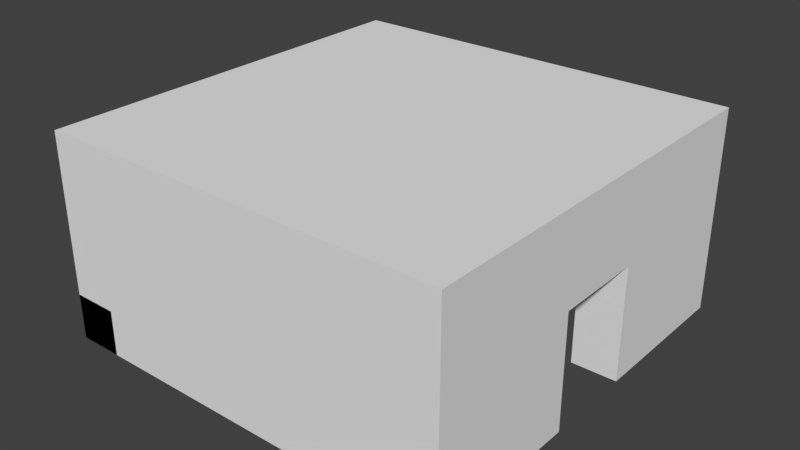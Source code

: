 # Source: RaumMitGegenueberliegendenTueren.blend  (saved by Blender 2.78.0; exported with 4.5.12 LTS)
import bpy
from mathutils import Matrix  # noqa: F401  (used for matrix-valued properties, if any)

bpy.ops.wm.read_factory_settings(use_empty=True)
scene = bpy.context.scene
scene.name = 'Scene'

# ---- collections
col_collection_1 = bpy.data.collections.new('Collection 1'); scene.collection.children.link(col_collection_1)

# ---- materials (node trees are filled in below, after node groups)
mat_material = bpy.data.materials.new('Material')
mat_material.alpha_threshold = 0.0
mat_material.use_transparent_shadow = False
mat_material.roughness = 0.5
mat_material.line_color = (0.0, 0.0, 0.0, 1.0)

# ---- material node trees

# ---- world
world_world = bpy.data.worlds.new('World'); scene.world = world_world
world_world.color = (0.05088, 0.05088, 0.05088)
world_world.use_sun_shadow = False
world_world.sun_shadow_jitter_overblur = 0.0
world_world.cycles.sampling_method = 'MANUAL'

# ---- meshes
me_cube = bpy.data.meshes.new('Cube')
me_cube.from_pydata([(1.0, 1.0, -1.0), (1.0, -1.0, -1.0), (-1.0, -1.0, -1.0), (-1.0, 1.0, -1.0), (1.0, 1.0, 1.0), (1.0, -1.0, 1.0), (-1.0, -1.0, 1.0), (-1.0, 1.0, 1.0), (1.0, 1.0, -1.0), (1.0, -1.0, -1.0), (-1.0, -1.0, -1.0), (-1.0, 1.0, -1.0), (1.0, 1.0, 1.0), (1.0, -1.0, 1.0), (-1.0, -1.0, 1.0), (-1.0, 1.0, 1.0), (1.0, 1.0, -1.0), (1.0, -1.0, -1.0), (1.0, 1.0, 1.0), (1.0, -1.0, 1.0), (15.0, 1.0, -1.0), (15.0, -1.0, -1.0), (15.0, 1.0, 1.0), (15.0, -1.0, 1.0), (1.0, 15.0, -1.0), (-1.0, 15.0, -1.0), (1.0, 15.0, 1.0), (-1.0, 15.0, 1.0), (15.0, -1.0, -1.0), (15.0, -1.0, 1.0), (15.0, 1.0, -1.0), (15.0, 1.0, 1.0), (17.0, -1.0, -1.0), (17.0, -1.0, 1.0), (17.0, 1.0, -1.0), (17.0, 1.0, 1.0), (15.0, 6.0, 1.0), (15.0, 6.0, -1.0), (17.0, 6.0, -1.0), (17.0, 6.0, 1.0), (-1.0, 15.0, -1.0), (-1.0, 15.0, 1.0), (-1.0, 17.0, -1.0), (-1.0, 17.0, 1.0), (1.0, 15.0, -1.0), (1.0, 15.0, 1.0), (1.0, 17.0, -1.0), (1.0, 17.0, 1.0), (6.0, 17.0, 1.0), (6.0, 17.0, -1.0), (6.0, 15.0, -1.0), (6.0, 15.0, 1.0), (15.0, 15.0, -1.0), (15.0, 15.0, 1.0), (15.0, 17.0, -1.0), (15.0, 17.0, 1.0), (17.0, 15.0, -1.0), (17.0, 15.0, 1.0), (17.0, 17.0, -1.0), (17.0, 17.0, 1.0), (15.0, 10.0, -1.0), (15.0, 10.0, 1.0), (17.0, 10.0, 1.0), (17.0, 10.0, -1.0), (10.0, 17.0, -1.0), (10.0, 15.0, -1.0), (10.0, 15.0, 1.0), (10.0, 17.0, 1.0), (1.0, 1.0, 6.0), (1.0, -1.0, 6.0), (-1.0, 1.0, 6.0), (-1.0, -1.0, 6.0), (1.0, 1.0, 6.0), (1.0, -1.0, 6.0), (15.0, 1.0, 6.0), (15.0, -1.0, 6.0), (1.0, 15.0, 6.0), (-1.0, 15.0, 6.0), (15.0, -1.0, 6.0), (15.0, 1.0, 6.0), (17.0, 1.0, 6.0), (17.0, -1.0, 6.0), (15.0, 6.0, 6.0), (17.0, 6.0, 6.0), (-1.0, 15.0, 6.0), (-1.0, 17.0, 6.0), (1.0, 17.0, 6.0), (1.0, 15.0, 6.0), (6.0, 17.0, 6.0), (6.0, 15.0, 6.0), (15.0, 15.0, 6.0), (15.0, 17.0, 6.0), (17.0, 17.0, 6.0), (17.0, 15.0, 6.0), (17.0, 10.0, 6.0), (15.0, 10.0, 6.0), (10.0, 15.0, 6.0), (10.0, 17.0, 6.0), (15.0, 6.0, 4.0), (15.0, 6.0, 6.0), (15.0, 8.0, 4.0), (15.0, 8.0, 6.0), (17.0, 6.0, 4.0), (17.0, 6.0, 6.0), (17.0, 8.0, 4.0), (17.0, 8.0, 6.0), (15.0, 10.0, 6.0), (15.0, 10.0, 4.0), (17.0, 10.0, 4.0), (17.0, 10.0, 6.0), (6.0, 15.0, 4.0), (6.0, 15.0, 6.0), (6.0, 17.0, 4.0), (6.0, 17.0, 6.0), (8.0, 15.0, 4.0), (8.0, 15.0, 6.0), (8.0, 17.0, 4.0), (8.0, 17.0, 6.0), (10.0, 17.0, 6.0), (10.0, 17.0, 4.0), (10.0, 15.0, 4.0), (10.0, 15.0, 6.0), (-1.0, -1.0, 6.0), (-1.0, -1.0, 8.0), (-1.0, 1.0, 6.0), (-1.0, 1.0, 8.0), (1.0, -1.0, 6.0), (1.0, -1.0, 8.0), (1.0, 1.0, 6.0), (1.0, 1.0, 8.0), (15.0, 1.0, 8.0), (15.0, 1.0, 6.0), (15.0, -1.0, 6.0), (15.0, -1.0, 8.0), (15.0, -1.0, 6.0), (15.0, -1.0, 8.0), (15.0, 1.0, 6.0), (15.0, 1.0, 8.0), (17.0, -1.0, 6.0), (17.0, -1.0, 8.0), (17.0, 1.0, 6.0), (17.0, 1.0, 8.0), (-1.0, 17.0, 8.0), (-1.0, 17.0, 6.0), (1.0, 17.0, 6.0), (1.0, 17.0, 8.0), (15.0, 17.0, 8.0), (15.0, 17.0, 6.0), (15.0, 17.0, 8.0), (15.0, 17.0, 6.0), (17.0, 17.0, 6.0), (17.0, 17.0, 8.0), (-1.0, 6.0, 1.0), (-1.0, 6.0, 6.0), (1.0, 6.0, 1.0), (1.0, 6.0, 6.0), (-1.0, 1.0, -1.0), (-1.0, 1.0, 1.0), (-1.0, 6.0, -1.0), (-1.0, 6.0, 1.0), (-1.0, 1.0, -1.0), (-1.0, 1.0, 1.0), (-1.0, 3.0, -1.0), (-1.0, 3.0, 1.0), (1.0, 1.0, -1.0), (1.0, 1.0, 1.0), (1.0, 3.0, -1.0), (1.0, 3.0, 1.0), (-1.0, 6.0, 1.0), (-1.0, 6.0, -1.0), (1.0, 6.0, -1.0), (1.0, 6.0, 1.0), (1.0, 10.0, 1.0), (-1.0, 10.0, 1.0), (1.0, 10.0, 6.0), (-1.0, 10.0, 6.0), (-1.0, 10.0, -1.0), (-1.0, 10.0, 1.0), (1.0, 10.0, 1.0), (1.0, 10.0, -1.0), (-1.0, 6.0, 4.0), (-1.0, 6.0, 6.0), (-1.0, 8.0, 4.0), (-1.0, 8.0, 6.0), (1.0, 6.0, 4.0), (1.0, 6.0, 6.0), (1.0, 8.0, 4.0), (1.0, 8.0, 6.0), (-1.0, 10.0, 6.0), (-1.0, 10.0, 4.0), (1.0, 10.0, 4.0), (1.0, 10.0, 6.0), (6.0, 17.0, -1.0), (6.0, 15.0, -1.0), (8.0, 17.0, -1.0), (8.0, 15.0, -1.0), (8.0, 15.0, -1.0), (8.0, 17.0, -1.0), (10.0, 15.0, -1.0), (10.0, 17.0, -1.0)], [(26, 76), (24, 25), (24, 26), (25, 27), (26, 27), (8, 24), (26, 12), (27, 15), (25, 11), (76, 77), (76, 68), (77, 70), (77, 27), (18, 45), (41, 15), (158, 159), (158, 156), (157, 159)], [(0, 3, 2, 1), (4, 5, 6, 7), (0, 1, 5, 4), (1, 2, 6, 5), (2, 3, 7, 6), (8, 9, 10, 11), (23, 22, 74, 75), (8, 12, 18, 16), (9, 13, 14, 10), (10, 14, 15, 11), (15, 70, 153, 152), (16, 18, 22, 20), (9, 8, 16, 17), (12, 13, 19, 18), (13, 9, 17, 19), (20, 22, 23, 21), (19, 17, 21, 23), (17, 16, 20, 21), (13, 12, 68, 69), (45, 87, 174, 172), (48, 47, 86, 88), (128, 18, 154, 155), (152, 153, 155, 154), (28, 29, 31, 30), (47, 43, 85, 86), (34, 35, 33, 32), (32, 33, 29, 28), (30, 34, 32, 28), (18, 15, 152, 154), (37, 36, 39, 38), (30, 31, 36, 37), (35, 34, 38, 39), (34, 30, 37, 38), (40, 41, 43, 42), (42, 43, 47, 46), (45, 44, 50, 51), (45, 41, 177, 178), (42, 46, 44, 40), (66, 53, 90, 96), (49, 48, 51, 50), (44, 46, 49, 50), (29, 33, 81, 78), (46, 47, 48, 49), (70, 128, 155, 153), (54, 55, 59, 58), (58, 59, 57, 56), (55, 67, 97, 91), (54, 58, 56, 52), (45, 51, 89, 87), (63, 62, 61, 60), (56, 57, 62, 63), (53, 52, 60, 61), (52, 56, 63, 60), (65, 66, 67, 64), (54, 52, 65, 64), (55, 54, 64, 67), (52, 53, 66, 65), (68, 70, 71, 69), (72, 73, 75, 74), (173, 172, 174, 175), (79, 80, 83, 82), (80, 79, 78, 81), (86, 85, 84, 87), (86, 87, 89, 88), (90, 91, 97, 96), (93, 90, 95, 94), (92, 91, 90, 93), (39, 36, 82, 83), (14, 13, 69, 71), (61, 62, 94, 95), (22, 18, 72, 74), (15, 14, 71, 70), (31, 29, 78, 79), (53, 61, 95, 90), (35, 39, 83, 80), (62, 57, 93, 94), (36, 31, 79, 82), (41, 45, 172, 173), (19, 23, 75, 73), (59, 55, 91, 92), (18, 19, 73, 72), (51, 48, 88, 89), (57, 59, 92, 93), (33, 35, 80, 81), (67, 66, 96, 97), (87, 84, 175, 174), (43, 41, 84, 85), (98, 99, 101, 100), (105, 104, 108, 109), (104, 105, 103, 102), (102, 103, 99, 98), (100, 104, 102, 98), (105, 101, 99, 103), (107, 106, 109, 108), (104, 100, 107, 108), (101, 105, 109, 106), (100, 101, 106, 107), (110, 111, 113, 112), (112, 113, 117, 116), (117, 115, 121, 118), (114, 115, 111, 110), (114, 110, 193, 195), (117, 113, 111, 115), (119, 118, 121, 120), (116, 117, 118, 119), (115, 114, 120, 121), (120, 114, 196, 198), (122, 123, 125, 124), (129, 130, 146, 145), (129, 127, 133, 130), (126, 127, 123, 122), (124, 128, 126, 122), (129, 125, 123, 127), (131, 130, 133, 132), (124, 125, 142, 143), (127, 126, 132, 133), (126, 128, 131, 132), (134, 135, 137, 136), (136, 137, 148, 149), (140, 141, 139, 138), (138, 139, 135, 134), (136, 140, 138, 134), (141, 137, 135, 139), (143, 142, 145, 144), (144, 145, 146, 147), (149, 148, 151, 150), (140, 136, 149, 150), (128, 124, 143, 144), (131, 128, 144, 147), (137, 141, 151, 148), (125, 129, 145, 142), (130, 131, 147, 146), (141, 140, 150, 151), (7, 3, 156, 157), (16, 18, 157, 156), (160, 161, 163, 162), (162, 163, 168, 169), (166, 167, 165, 164), (164, 165, 161, 160), (162, 166, 164, 160), (167, 163, 161, 165), (169, 168, 171, 170), (167, 166, 170, 171), (166, 162, 169, 170), (163, 167, 171, 168), (84, 41, 173, 175), (179, 178, 177, 176), (44, 45, 178, 179), (41, 40, 176, 177), (40, 44, 179, 176), (180, 181, 183, 182), (183, 187, 191, 188), (186, 187, 185, 184), (184, 185, 181, 180), (182, 186, 184, 180), (187, 183, 181, 185), (189, 188, 191, 190), (182, 183, 188, 189), (187, 186, 190, 191), (186, 182, 189, 190), (192, 194, 195, 193), (112, 116, 194, 192), (110, 112, 192, 193), (116, 114, 195, 194), (196, 197, 199, 198), (119, 120, 198, 199), (114, 116, 197, 196), (116, 119, 199, 197)])
me_cube.materials.append(mat_material)
me_cube.use_remesh_preserve_volume = False
me_cube.use_remesh_preserve_attributes = False
me_cube.use_mirror_vertex_groups = False
me_cube.update()

# ---- objects
ob_cube = bpy.data.objects.new('Cube', me_cube)

# ---- transforms, parenting, visibility, modifiers, constraints
ob_cube.location = (-8.0, -8.0, 0.0)
ob_cube.lock_rotations_4d = False
ob_cube.empty_display_type = 'ARROWS'
ob_cube.lineart.crease_threshold = 0.0

# ---- collection membership
col_collection_1.objects.link(ob_cube)

# ---- scene / render settings (as saved in the file)
scene.frame_start = 1; scene.frame_end = 250; scene.frame_set(1)
scene.render.engine = 'BLENDER_EEVEE_NEXT'
scene.render.resolution_percentage = 50
scene.render.dither_intensity = 0.0
scene.cycles.use_denoising = False
scene.cycles.samples = 128
scene.cycles.sampling_pattern = 'TABULATED_SOBOL'
scene.cycles.light_sampling_threshold = 0.0
scene.cycles.use_adaptive_sampling = False
scene.cycles.use_light_tree = False
scene.cycles.blur_glossy = 0.0
scene.cycles.sample_clamp_indirect = 0.0
scene.view_settings.view_transform = 'Standard'
bpy.context.view_layer.update()

# ---- added for rendering (the .blend has no active camera and no usable light): camera, sun
cam_auto = bpy.data.cameras.new('AutoCamera')
cam_auto.lens = 50.0
cam_auto.sensor_width = 36.0
cam_auto.clip_end = 1000.0
ob_auto_camera = bpy.data.objects.new('AutoCamera', cam_auto)
scene.collection.objects.link(ob_auto_camera)
ob_auto_camera.location = (24.9811, -29.9773, 23.4849)
ob_auto_camera.rotation_euler = (1.09748, -7.21219e-08, 0.694738)
scene.camera = ob_auto_camera
light_auto_sun = bpy.data.lights.new('AutoSun', 'SUN')
light_auto_sun.energy = 3.0
light_auto_sun.angle = 0.0523599
ob_auto_sun = bpy.data.objects.new('AutoSun', light_auto_sun)
scene.collection.objects.link(ob_auto_sun)
ob_auto_sun.rotation_euler = (0.872665, 0.174533, 0.523599)
bpy.context.view_layer.update()
